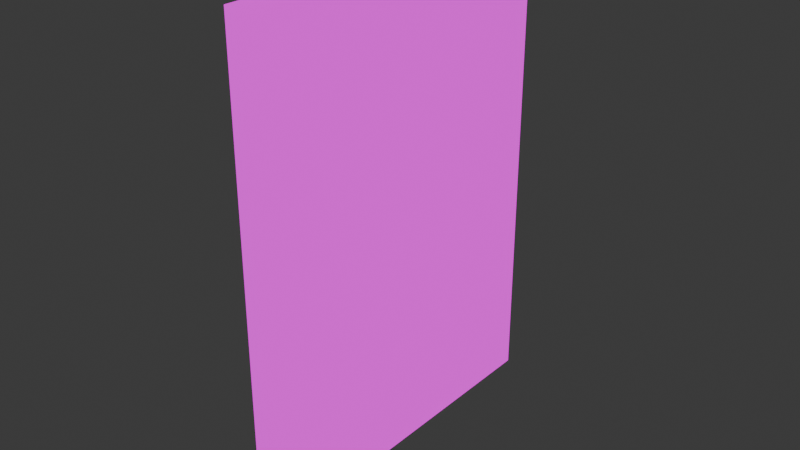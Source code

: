 # Source: VisionCalibration2024.blend  (saved by Blender 4.0.36; exported with 4.5.12 LTS)
import bpy
from mathutils import Matrix  # noqa: F401  (used for matrix-valued properties, if any)

bpy.ops.wm.read_factory_settings(use_empty=True)
scene = bpy.context.scene
scene.name = 'Scene'

# ---- collections
col_collection = bpy.data.collections.new('Collection'); scene.collection.children.link(col_collection)

# ---- images (referenced by path relative to the original .blend; pixels are not part of the script)
import os
ASSET_DIR = os.environ.get("B2B_ASSET_DIR", "")  # directory of the original .blend (textures are referenced by path, not embedded)
HERE = os.path.dirname(os.path.abspath(__file__))  # packed textures are extracted next to this script under _unpacked/

def load_image(name, relpath, width, height, colorspace="sRGB"):
    """Load a texture the original file referenced (path relative to the .blend, or extracted next to this script)."""
    p = next((c for c in (os.path.join(HERE, relpath), os.path.join(ASSET_DIR, relpath)) if relpath and os.path.exists(c)), "")
    if p:
        img = bpy.data.images.load(p, check_existing=True)
        img.name = name
    else:  # same state as the original file: an image datablock whose file is absent (Cycles renders it pink)
        img = bpy.data.images.new(name, width, height)
        img.source = "FILE"
        img.filepath = "//" + (relpath or name)
    img.colorspace_settings.name = colorspace
    return img
img_calibration_texture_jpg = load_image('calibration_texture.jpg', 'calibration_texture.jpg', 1024, 1024, 'sRGB')

# ---- materials (node trees are filled in below, after node groups)
mat_material_004 = bpy.data.materials.new('Material.004')
mat_material_004.use_transparent_shadow = False

# ---- material node trees
mat_material_004.use_nodes = True; mat_material_004.node_tree.nodes.clear()
_N = mat_material_004.node_tree.nodes; _L = mat_material_004.node_tree.links
n0 = _N.new('ShaderNodeOutputMaterial'); n0.name = 'Material Output'; n0.location = (300, 300)
n1 = _N.new('ShaderNodeTexImage'); n1.name = 'Image Texture'; n1.location = (-155, 252)
n1.image = img_calibration_texture_jpg
_L.new(n1.outputs[0], n0.inputs[0])
n0.is_active_output = True

# ---- world
world_world = bpy.data.worlds.new('World'); scene.world = world_world
world_world.use_nodes = True; world_world.node_tree.nodes.clear()
_N = world_world.node_tree.nodes; _L = world_world.node_tree.links
n0 = _N.new('ShaderNodeOutputWorld'); n0.name = 'World Output'; n0.location = (300, 300)
n1 = _N.new('ShaderNodeBackground'); n1.name = 'Background'; n1.location = (10, 300)
n1.inputs[0].default_value = (0.05088, 0.05088, 0.05088, 1.0)
_L.new(n1.outputs[0], n0.inputs[0])
n0.is_active_output = True
world_world.color = (0.05088, 0.05088, 0.05088)
world_world.use_sun_shadow = False
world_world.sun_shadow_jitter_overblur = 0.0

# ---- meshes
me_plane = bpy.data.meshes.new('Plane')
me_plane.from_pydata([(-7.55e-08, -0.108, 0.1397), (7.55e-08, -0.108, -0.1397), (-7.55e-08, 0.108, 0.1397), (7.55e-08, 0.108, -0.1397)], [], [(0, 1, 3, 2)])
_uv = me_plane.uv_layers.new(name='UVMap')
_uv.uv.foreach_set('vector', [0.0, 1.0, 0.0, -5.038e-09, 1.0, 6.477e-09, 1.0, 1.0])
me_plane.materials.append(mat_material_004)
me_plane.update()

# ---- objects
ob_plane = bpy.data.objects.new('Plane', me_plane)

# ---- transforms, parenting, visibility, modifiers, constraints
ob_plane.location = (0.0, 0.0, 0.0)

# ---- collection membership
col_collection.objects.link(ob_plane)

# ---- scene / render settings (as saved in the file)
scene.frame_start = 1; scene.frame_end = 250; scene.frame_set(1)
scene.render.engine = 'BLENDER_EEVEE_NEXT'
scene.cycles.sampling_pattern = 'TABULATED_SOBOL'
bpy.context.view_layer.update()

# ---- added for rendering (the .blend has no active camera and no usable light): camera, sun
cam_auto = bpy.data.cameras.new('AutoCamera')
cam_auto.lens = 50.0
cam_auto.sensor_width = 36.0
cam_auto.clip_end = 1000.0
ob_auto_camera = bpy.data.objects.new('AutoCamera', cam_auto)
scene.collection.objects.link(ob_auto_camera)
ob_auto_camera.location = (0.326694, -0.392032, 0.261355)
ob_auto_camera.rotation_euler = (1.09748, -7.21219e-08, 0.694738)
scene.camera = ob_auto_camera
light_auto_sun = bpy.data.lights.new('AutoSun', 'SUN')
light_auto_sun.energy = 3.0
light_auto_sun.angle = 0.0523599
ob_auto_sun = bpy.data.objects.new('AutoSun', light_auto_sun)
scene.collection.objects.link(ob_auto_sun)
ob_auto_sun.rotation_euler = (0.872665, 0.174533, 0.523599)
bpy.context.view_layer.update()
